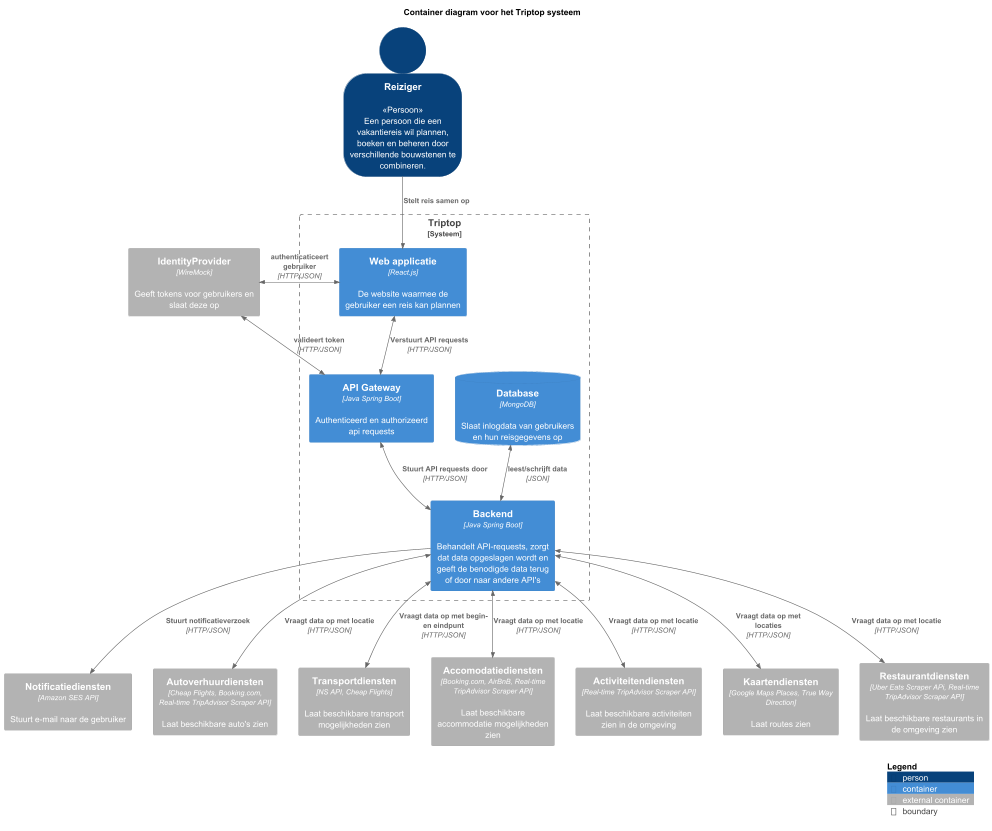

The diagram above was rendered by PlantUML. Its source (embedded in the PNG):
@startuml "Container diagram voor het Triptop systeem"
!include https://raw.githubusercontent.com/plantuml-stdlib/C4-PlantUML/master/C4_Container.puml

SHOW_PERSON_OUTLINE()

title "Container diagram voor het Triptop systeem"
Person(traveler, "Reiziger", "<<Persoon>>\nEen persoon die een vakantiereis wil plannen, boeken en beheren door verschillende bouwstenen te combineren.")

Boundary(system, "Triptop", "Systeem") {
    ContainerDb(db, "Database", "MongoDB", "Slaat inlogdata van gebruikers en hun reisgegevens op")
    Container(frontend, "Web applicatie", "React.js", "De website waarmee de gebruiker een reis kan plannen")
    Container(api_gateway, "API Gateway", Java Spring Boot, Authenticeerd en authorizeerd api requests)
    Container(backend, "Backend", "Java Spring Boot", "Behandelt API-requests, zorgt dat data opgeslagen wordt en geeft de benodigde data terug of door naar andere API's")
}

Rel_D(traveler, frontend, "Stelt reis samen op")
BiRel_D(frontend, api_gateway, "Verstuurt API requests", "HTTP/JSON")
BiRel_D(api_gateway, backend, Stuurt API requests door, "HTTP/JSON")
BiRel_U(backend, db, "leest/schrijft data", "JSON")

Container_Ext(notification, "Notificatiediensten", "Amazon SES API", "Stuurt e-mail naar de gebruiker")
Container_Ext(autoverhuur, "Autoverhuurdiensten", "Cheap Flights, Booking.com, Real-time TripAdvisor Scraper API", "Laat beschikbare auto's zien")
Container_Ext(transport, "Transportdiensten", "NS API, Cheap Flights", "Laat beschikbare transport mogelijkheden zien")
Container_Ext(accommodatie, "Accomodatiediensten", "Booking.com, AirBnB, Real-time TripAdvisor Scraper API", "Laat beschikbare accommodatie mogelijkheden zien")
Container_Ext(activiteiten, "Activiteitendiensten", "Real-time TripAdvisor Scraper API", "Laat beschikbare activiteiten zien in de omgeving")
Container_Ext(kaarten, "Kaartendiensten", "Google Maps Places, True Way Direction", "Laat routes zien")
Container_Ext(identity, "IdentityProvider", "WireMock", "Geeft tokens voor gebruikers en slaat deze op")
Container_Ext(restaurant, "Restaurantdiensten", "Uber Eats Scraper APi, Real-time TripAdvisor Scraper API", "Laat beschikbare restaurants in de omgeving zien")

Lay_L(backend, db)

BiRel_R(frontend, identity, "authenticaticeert gebruiker", "HTTP/JSON")
BiRel_U(api_gateway, identity, "valideert token","HTTP/JSON")

Rel(backend, notification, "Stuurt notificatieverzoek", "HTTP/JSON")

BiRel(backend, autoverhuur, "Vraagt data op met locatie", "HTTP/JSON")

BiRel(backend, transport, "Vraagt data op met begin- en eindpunt", "HTTP/JSON")

BiRel(backend, accommodatie, "Vraagt data op met locatie", "HTTP/JSON")

BiRel(backend, activiteiten, "Vraagt data op met locatie", "HTTP/JSON")

BiRel(backend, kaarten, "Vraagt data op met locaties", "HTTP/JSON")

BiRel(backend, restaurant, "Vraagt data op met locatie", "HTTP/JSON")

SHOW_LEGEND()

@enduml